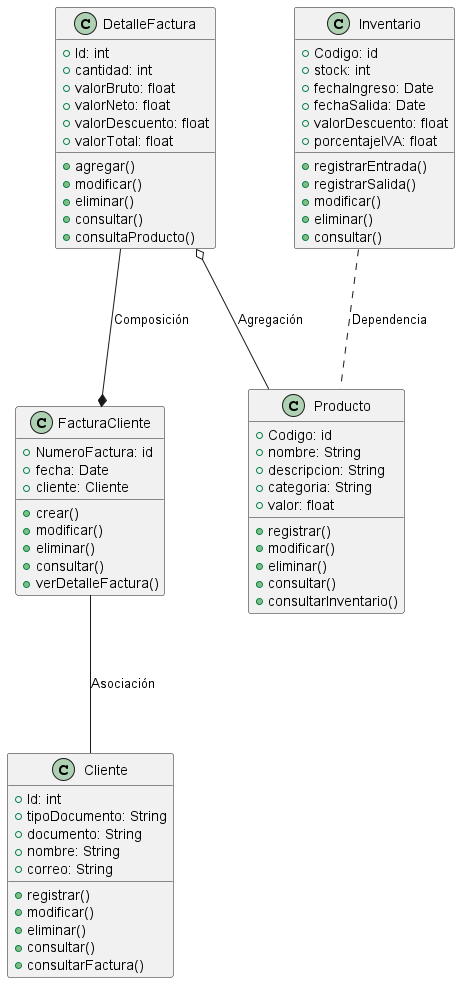

The diagram above was rendered by PlantUML. Its source (embedded in the PNG):
@startuml Diagrama de Clases

class Cliente {
  +Id: int
  +tipoDocumento: String
  +documento: String
  +nombre: String
  +correo: String
  +registrar()
  +modificar()
  +eliminar()
  +consultar()
  +consultarFactura()
}

class FacturaCliente {
  +NumeroFactura: id
  +fecha: Date
  +cliente: Cliente
  +crear()
  +modificar()
  +eliminar()
  +consultar()
  +verDetalleFactura()
}

class DetalleFactura {
  +Id: int
  +cantidad: int
  +valorBruto: float
  +valorNeto: float
  +valorDescuento: float
  +valorTotal: float
  +agregar()
  +modificar()
  +eliminar()
  +consultar()
  +consultaProducto()
}

class Producto {
  +Codigo: id
  +nombre: String
  +descripcion: String
  +categoria: String
  +valor: float
  +registrar()
  +modificar()
  +eliminar()
  +consultar()
  +consultarInventario()
}

class Inventario {
  +Codigo: id
  +stock: int
  +fechaIngreso: Date
  +fechaSalida: Date
  +valorDescuento: float
  +porcentajeIVA: float
  +registrarEntrada()
  +registrarSalida()
  +modificar()
  +eliminar()
  +consultar()
}


DetalleFactura ---* FacturaCliente : Composición
DetalleFactura o--- Producto : Agregación
Inventario ... Producto : Dependencia
FacturaCliente --- Cliente : Asociación

@enduml